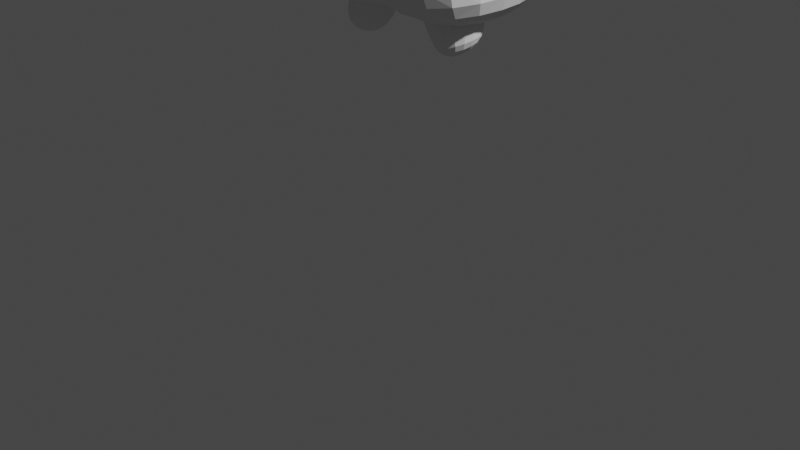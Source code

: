 # Source: ToyBase.blend  (saved by Blender 2.81.16; exported with 4.5.12 LTS)
import bpy
from mathutils import Matrix  # noqa: F401  (used for matrix-valued properties, if any)

bpy.ops.wm.read_factory_settings(use_empty=True)
scene = bpy.context.scene
scene.name = 'Scene'

# ---- collections
col_collection = bpy.data.collections.new('Collection'); scene.collection.children.link(col_collection)

# ---- world
world_world = bpy.data.worlds.new('World'); scene.world = world_world
world_world.use_nodes = True; world_world.node_tree.nodes.clear()
_N = world_world.node_tree.nodes; _L = world_world.node_tree.links
n0 = _N.new('ShaderNodeOutputWorld'); n0.name = 'World Output'; n0.location = (300, 300)
n1 = _N.new('ShaderNodeBackground'); n1.name = 'Background'; n1.location = (10, 300)
n1.inputs[0].default_value = (0.05088, 0.05088, 0.05088, 1.0)
_L.new(n1.outputs[0], n0.inputs[0])
n0.is_active_output = True
world_world.color = (0.05088, 0.05088, 0.05088)
world_world.use_sun_shadow = False
world_world.sun_shadow_jitter_overblur = 0.0

# ---- cameras
cam_camera = bpy.data.cameras.new('Camera')
cam_camera.clip_end = 100.0
cam_camera.ortho_scale = 7.314

# ---- lights
light_light = bpy.data.lights.new('Light', 'POINT')
light_light.transmission_factor = 0.0
light_light.energy = 1000.0
light_light.shadow_soft_size = 0.1
light_light.shadow_maximum_resolution = 0.006
light_light.use_absolute_resolution = True

# ---- meshes
me_cube_002 = bpy.data.meshes.new('Cube.002')
me_cube_002.from_pydata([(0.949, -0.9243, 3.838), (0.5743, -1.058, 5.173), (0.6579, 0.45, 4.27), (0.6639, 0.1882, 5.378), (0.0, 0.6977, 3.945), (0.0, 0.3485, 5.457), (0.0, -1.12, 3.575), (0.0, -1.156, 5.483), (1.175, -0.3106, 3.959), (0.7446, -0.6499, 5.381), (0.0, -0.7646, 5.56), (0.0, -0.2785, 3.682), (0.8595, 0.5825, 4.939), (1.0, -1.127, 4.568), (0.0, -1.7, 4.452), (0.0, 0.8332, 4.968), (1.154, -0.4042, 4.766), (0.0, 0.02944, 5.629), (0.6224, -0.04389, 5.538), (0.6224, -0.4398, 5.492), (0.0, -0.4493, 5.574)], [], [(15, 5, 3, 12), (16, 9, 1, 13), (11, 8, 0, 6), (9, 10, 7, 1), (13, 1, 7, 14), (4, 2, 8, 11), (12, 3, 9, 16), (2, 12, 16, 8), (0, 13, 14, 6), (8, 16, 13, 0), (4, 15, 12, 2), (3, 5, 17, 18), (10, 9, 19, 20), (9, 3, 18, 19), (18, 17, 20, 19)])
_uv = me_cube_002.uv_layers.new(name='UVMap')
_uv.uv.foreach_set('vector', [0.5, 0.375, 0.625, 0.375, 0.625, 0.5, 0.5, 0.5, 0.5, 0.625, 0.625, 0.625, 0.625, 0.75, 0.5, 0.75, 0.25, 0.625, 0.375, 0.625, 0.375, 0.75, 0.25, 0.75, 0.625, 0.625, 0.75, 0.625, 0.75, 0.75, 0.625, 0.75, 0.5, 0.75, 0.625, 0.75, 0.625, 0.875, 0.5, 0.875, 0.25, 0.5, 0.375, 0.5, 0.375, 0.625, 0.25, 0.625, 0.5, 0.5, 0.625, 0.5, 0.625, 0.625, 0.5, 0.625, 0.375, 0.5, 0.5, 0.5, 0.5, 0.625, 0.375, 0.625, 0.375, 0.75, 0.5, 0.75, 0.5, 0.875, 0.375, 0.875, 0.375, 0.625, 0.5, 0.625, 0.5, 0.75, 0.375, 0.75, 0.375, 0.375, 0.5, 0.375, 0.5, 0.5, 0.375, 0.5, 0.625, 0.5, 0.625, 0.375, 0.625, 0.375, 0.625, 0.5, 0.75, 0.625, 0.625, 0.625, 0.625, 0.625, 0.75, 0.625, 0.625, 0.625, 0.625, 0.5, 0.625, 0.5, 0.625, 0.625, 0.625, 0.5, 0.625, 0.375, 0.75, 0.625, 0.625, 0.625])
me_cube_002.use_remesh_fix_poles = True
me_cube_002.use_remesh_preserve_attributes = False
me_cube_002.use_mirror_vertex_groups = False
me_cube_002.update()
me_cube_003 = bpy.data.meshes.new('Cube.003')
me_cube_003.from_pydata([(0.2316, 0.5108, 7.287), (0.8264, 0.5108, 7.287), (0.8264, -0.03129, 7.532), (0.2316, -0.03129, 7.532), (0.2696, 0.1155, 6.207), (1.077, 0.05334, 6.2), (1.077, -0.6347, 6.12), (0.2696, -0.6347, 6.12), (0.5741, -0.08492, 5.51), (0.1222, -0.4228, 5.471), (0.1222, -0.02441, 5.517), (0.5741, -0.4228, 5.471)], [], [(5, 4, 0, 1), (1, 0, 3, 2), (7, 6, 2, 3), (6, 5, 1, 2), (4, 7, 3, 0), (10, 9, 7, 4), (11, 8, 5, 6), (9, 11, 6, 7), (8, 10, 4, 5)])
_uv = me_cube_003.uv_layers.new(name='UVMap')
_uv.uv.foreach_set('vector', [0.625, 0.5, 0.625, 0.375, 0.625, 0.375, 0.625, 0.5, 0.625, 0.5, 0.75, 0.5, 0.75, 0.625, 0.625, 0.625, 0.75, 0.625, 0.625, 0.625, 0.625, 0.625, 0.75, 0.625, 0.625, 0.625, 0.625, 0.5, 0.625, 0.5, 0.625, 0.625, 0.75, 0.5, 0.75, 0.625, 0.75, 0.625, 0.75, 0.5, 0.75, 0.5, 0.75, 0.625, 0.75, 0.625, 0.75, 0.5, 0.625, 0.625, 0.625, 0.5, 0.625, 0.5, 0.625, 0.625, 0.75, 0.625, 0.625, 0.625, 0.625, 0.625, 0.75, 0.625, 0.625, 0.5, 0.625, 0.375, 0.625, 0.375, 0.625, 0.5])
me_cube_003.use_remesh_fix_poles = True
me_cube_003.use_remesh_preserve_attributes = False
me_cube_003.use_mirror_vertex_groups = False
me_cube_003.update()
me_cube_004 = bpy.data.meshes.new('Cube.004')
me_cube_004.from_pydata([(0.0, -0.615, 2.253), (0.0, -0.1113, 4.027), (0.0, 1.717, 2.09), (0.0, 0.6546, 4.122), (1.207, -0.6366, 2.265), (0.4231, -0.1113, 4.027), (1.207, 1.152, 2.323), (0.4231, 0.6546, 4.122), (0.0, -0.6633, 3.185), (0.0, 1.396, 3.44), (1.031, 1.396, 3.44), (1.031, -0.6633, 3.185), (0.2631, 0.7056, 2.09), (0.2631, 0.1173, 2.09), (0.7247, 0.5668, 2.09), (0.7247, 0.1173, 2.09)], [], [(4, 11, 8, 0), (9, 3, 7, 10), (10, 7, 5, 11), (11, 5, 1, 8), (2, 6, 14, 12), (7, 3, 1, 5), (6, 10, 11, 4), (2, 9, 10, 6), (0, 2, 12, 13), (6, 4, 15, 14), (4, 0, 13, 15), (12, 14, 15, 13)])
_uv = me_cube_004.uv_layers.new(name='UVMap')
_uv.uv.foreach_set('vector', [0.375, 0.75, 0.5, 0.75, 0.5, 1.0, 0.375, 1.0, 0.5, 0.25, 0.625, 0.25, 0.625, 0.5, 0.5, 0.5, 0.5, 0.5, 0.625, 0.5, 0.625, 0.75, 0.5, 0.75, 0.5, 0.75, 0.625, 0.75, 0.625, 1.0, 0.5, 1.0, 0.375, 0.25, 0.375, 0.5, 0.375, 0.5, 0.375, 0.25, 0.625, 0.5, 0.875, 0.5, 0.875, 0.75, 0.625, 0.75, 0.375, 0.5, 0.5, 0.5, 0.5, 0.75, 0.375, 0.75, 0.375, 0.25, 0.5, 0.25, 0.5, 0.5, 0.375, 0.5, 0.0, 0.0, 0.0, 0.0, 0.0, 0.0, 0.0, 0.0, 0.375, 0.5, 0.375, 0.75, 0.375, 0.75, 0.375, 0.5, 0.375, 0.75, 0.375, 1.0, 0.375, 1.0, 0.375, 0.75, 0.375, 0.25, 0.375, 0.5, 0.375, 0.75, 0.375, 1.0])
me_cube_004.use_remesh_fix_poles = True
me_cube_004.use_remesh_preserve_attributes = False
me_cube_004.use_mirror_vertex_groups = False
me_cube_004.update()
me_cube_005 = bpy.data.meshes.new('Cube.005')
me_cube_005.from_pydata([(0.7876, 0.2923, 2.811), (0.8339, -0.1648, 2.806), (1.238, -0.1262, 3.007), (1.192, 0.3309, 3.012), (0.5907, 0.2621, 3.047), (0.6943, -0.4053, 3.075), (1.089, -0.37, 3.466), (1.021, 0.3005, 3.474), (0.4978, -0.1159, 3.48), (0.6058, 0.3385, 3.718), (0.4337, 0.3209, 3.442), (0.6437, -0.1009, 3.714), (0.2361, -0.0543, 3.681), (0.2172, 0.2478, 3.862), (0.2128, 0.2402, 3.643), (0.2399, -0.04784, 3.867)], [], [(5, 4, 0, 1), (1, 0, 3, 2), (7, 6, 2, 3), (6, 5, 1, 2), (4, 7, 3, 0), (10, 9, 7, 4), (11, 8, 5, 6), (9, 11, 6, 7), (8, 10, 4, 5), (10, 8, 12, 14), (9, 10, 14, 13), (11, 9, 13, 15), (8, 11, 15, 12)])
_uv = me_cube_005.uv_layers.new(name='UVMap')
_uv.uv.foreach_set('vector', [0.625, 0.5, 0.625, 0.375, 0.625, 0.375, 0.625, 0.5, 0.625, 0.5, 0.75, 0.5, 0.75, 0.625, 0.625, 0.625, 0.75, 0.625, 0.625, 0.625, 0.625, 0.625, 0.75, 0.625, 0.625, 0.625, 0.625, 0.5, 0.625, 0.5, 0.625, 0.625, 0.75, 0.5, 0.75, 0.625, 0.75, 0.625, 0.75, 0.5, 0.75, 0.5, 0.75, 0.625, 0.75, 0.625, 0.75, 0.5, 0.625, 0.625, 0.625, 0.5, 0.625, 0.5, 0.625, 0.625, 0.75, 0.625, 0.625, 0.625, 0.625, 0.625, 0.75, 0.625, 0.625, 0.5, 0.625, 0.375, 0.625, 0.375, 0.625, 0.5, 0.625, 0.375, 0.625, 0.5, 0.625, 0.5, 0.625, 0.375, 0.75, 0.625, 0.75, 0.5, 0.75, 0.5, 0.75, 0.625, 0.625, 0.625, 0.75, 0.625, 0.75, 0.625, 0.625, 0.625, 0.625, 0.5, 0.625, 0.625, 0.625, 0.625, 0.625, 0.5])
me_cube_005.use_remesh_fix_poles = True
me_cube_005.use_remesh_preserve_attributes = False
me_cube_005.use_mirror_vertex_groups = False
me_cube_005.update()
me_cube_006 = bpy.data.meshes.new('Cube.006')
me_cube_006.from_pydata([(0.4311, -0.2735, 2.627), (0.2504, -0.2717, 3.978), (0.5687, 0.3003, 2.884), (0.201, 0.1736, 3.978), (0.2291, 0.1093, 3.36), (0.2071, -0.3059, 3.36), (0.0, 0.4346, 2.901), (0.0, 0.2826, 3.978), (0.0, -0.4765, 2.685), (0.0, -0.2386, 3.978), (0.0, -0.3807, 3.36), (0.0, 0.1672, 3.36), (0.6876, -0.01195, 2.899), (0.3162, -0.0738, 3.978), (0.3459, -0.1357, 3.36), (0.0, -0.03913, 3.978), (0.0, 0.05561, 2.583), (0.3426, 0.2405, 3.099), (0.3742, -0.3886, 3.17), (0.0, 0.354, 3.145), (0.0, -0.5834, 3.093), (0.5153, -0.07534, 3.273)], [], [(11, 7, 3, 4), (14, 13, 1, 5), (16, 12, 0, 8), (21, 14, 5, 18), (19, 11, 4, 17), (18, 5, 10, 20), (13, 15, 9, 1), (5, 1, 9, 10), (3, 7, 15, 13), (17, 4, 14, 21), (6, 2, 12, 16), (4, 3, 13, 14), (2, 17, 21, 12), (0, 18, 20, 8), (6, 19, 17, 2), (12, 21, 18, 0)])
_uv = me_cube_006.uv_layers.new(name='UVMap')
_uv.uv.foreach_set('vector', [0.5, 0.375, 0.625, 0.375, 0.625, 0.5, 0.5, 0.5, 0.5, 0.625, 0.625, 0.625, 0.625, 0.75, 0.5, 0.75, 0.25, 0.625, 0.375, 0.625, 0.375, 0.75, 0.25, 0.75, 0.4375, 0.625, 0.5, 0.625, 0.5, 0.75, 0.4375, 0.75, 0.4375, 0.375, 0.5, 0.375, 0.5, 0.5, 0.4375, 0.5, 0.4375, 0.75, 0.5, 0.75, 0.5, 0.875, 0.4375, 0.875, 0.625, 0.625, 0.75, 0.625, 0.75, 0.75, 0.625, 0.75, 0.5, 0.75, 0.625, 0.75, 0.625, 0.875, 0.5, 0.875, 0.625, 0.5, 0.75, 0.5, 0.75, 0.625, 0.625, 0.625, 0.4375, 0.5, 0.5, 0.5, 0.5, 0.625, 0.4375, 0.625, 0.25, 0.5, 0.375, 0.5, 0.375, 0.625, 0.25, 0.625, 0.5, 0.5, 0.625, 0.5, 0.625, 0.625, 0.5, 0.625, 0.375, 0.5, 0.4375, 0.5, 0.4375, 0.625, 0.375, 0.625, 0.375, 0.75, 0.4375, 0.75, 0.4375, 0.875, 0.375, 0.875, 0.375, 0.375, 0.4375, 0.375, 0.4375, 0.5, 0.375, 0.5, 0.375, 0.625, 0.4375, 0.625, 0.4375, 0.75, 0.375, 0.75])
me_cube_006.use_remesh_fix_poles = True
me_cube_006.use_remesh_preserve_attributes = False
me_cube_006.use_mirror_vertex_groups = False
me_cube_006.update()
me_cube_007 = bpy.data.meshes.new('Cube.007')
me_cube_007.from_pydata([(0.7304, -0.1692, 1.837), (0.9331, 0.2265, 1.953), (0.5839, 0.4566, 1.778), (0.3812, 0.06085, 1.662), (0.6521, -0.2073, 2.133), (0.9053, 0.3971, 2.299), (0.4175, 0.6614, 2.25), (0.1201, 0.08097, 2.08), (0.5458, 0.1321, 2.593), (0.09944, -0.1315, 2.514), (0.3933, -0.2652, 2.47), (0.2966, 0.2455, 2.63), (0.4785, -0.02303, 2.884), (0.2048, -0.2439, 2.909), (0.3766, -0.2824, 2.778), (0.3328, 0.009654, 2.994)], [], [(5, 4, 0, 1), (1, 0, 3, 2), (7, 6, 2, 3), (6, 5, 1, 2), (4, 7, 3, 0), (10, 9, 7, 4), (11, 8, 5, 6), (9, 11, 6, 7), (8, 10, 4, 5), (10, 8, 12, 14), (9, 10, 14, 13), (11, 9, 13, 15), (8, 11, 15, 12)])
_uv = me_cube_007.uv_layers.new(name='UVMap')
_uv.uv.foreach_set('vector', [0.625, 0.5, 0.625, 0.375, 0.625, 0.375, 0.625, 0.5, 0.625, 0.5, 0.75, 0.5, 0.75, 0.625, 0.625, 0.625, 0.75, 0.625, 0.625, 0.625, 0.625, 0.625, 0.75, 0.625, 0.625, 0.625, 0.625, 0.5, 0.625, 0.5, 0.625, 0.625, 0.75, 0.5, 0.75, 0.625, 0.75, 0.625, 0.75, 0.5, 0.75, 0.5, 0.75, 0.625, 0.75, 0.625, 0.75, 0.5, 0.625, 0.625, 0.625, 0.5, 0.625, 0.5, 0.625, 0.625, 0.75, 0.625, 0.625, 0.625, 0.625, 0.625, 0.75, 0.625, 0.625, 0.5, 0.625, 0.375, 0.625, 0.375, 0.625, 0.5, 0.625, 0.375, 0.625, 0.5, 0.625, 0.5, 0.625, 0.375, 0.75, 0.625, 0.75, 0.5, 0.75, 0.5, 0.75, 0.625, 0.625, 0.625, 0.75, 0.625, 0.75, 0.625, 0.625, 0.625, 0.625, 0.5, 0.625, 0.625, 0.625, 0.625, 0.625, 0.5])
me_cube_007.use_remesh_fix_poles = True
me_cube_007.use_remesh_preserve_attributes = False
me_cube_007.use_mirror_vertex_groups = False
me_cube_007.update()

# ---- objects
ob_light = bpy.data.objects.new('Light', light_light)
ob_camera = bpy.data.objects.new('Camera', cam_camera)
ob_head = bpy.data.objects.new('Head', me_cube_002)
ob_earsbun = bpy.data.objects.new('EarsBun', me_cube_003)
ob_cube = bpy.data.objects.new('Cube', me_cube_004)
ob_arms = bpy.data.objects.new('Arms', me_cube_005)
ob_body = bpy.data.objects.new('Body', me_cube_006)
ob_legs = bpy.data.objects.new('Legs', me_cube_007)

# ---- transforms, parenting, visibility, modifiers, constraints
ob_light.location = (4.076, 1.005, 5.904)
ob_light.rotation_euler = (0.6503, 0.05522, 1.866)
ob_light.lock_rotations_4d = False
ob_light.empty_display_type = 'ARROWS'
ob_light.color = (0.0, 0.0, 0.0, 0.0)
ob_light.lineart.crease_threshold = 0.0
ob_camera.location = (7.359, -6.926, 4.958)
ob_camera.rotation_euler = (1.109, 0.0, 0.8149)
ob_camera.lock_rotations_4d = False
ob_camera.empty_display_type = 'ARROWS'
ob_camera.color = (0.0, 0.0, 0.0, 0.0)
ob_camera.display_type = 'WIRE'
ob_camera.lineart.crease_threshold = 0.0
ob_head.location = (0.0, 0.0, 0.0)
ob_head.lineart.crease_threshold = 0.0
_m = ob_head.modifiers.new('Mirror', 'MIRROR')
_m.use_clip = True
_m = ob_head.modifiers.new('Subdivision', 'SUBSURF')
_m.uv_smooth = 'PRESERVE_CORNERS'
_m.show_only_control_edges = False
ob_earsbun.location = (0.0, 0.0, 0.0)
ob_earsbun.lineart.crease_threshold = 0.0
_m = ob_earsbun.modifiers.new('Mirror', 'MIRROR')
_m.use_clip = True
_m = ob_earsbun.modifiers.new('Subdivision', 'SUBSURF')
_m.uv_smooth = 'PRESERVE_CORNERS'
_m.show_only_control_edges = False
ob_cube.location = (0.0, 0.0, 0.0)
ob_cube.lineart.crease_threshold = 0.0
_m = ob_cube.modifiers.new('Mirror', 'MIRROR')
_m.use_clip = True
_m = ob_cube.modifiers.new('Subdivision', 'SUBSURF')
_m.uv_smooth = 'PRESERVE_CORNERS'
_m.show_only_control_edges = False
ob_arms.location = (0.0, 0.0, 0.0)
ob_arms.lineart.crease_threshold = 0.0
_m = ob_arms.modifiers.new('Mirror', 'MIRROR')
_m.use_clip = True
_m = ob_arms.modifiers.new('Subdivision', 'SUBSURF')
_m.uv_smooth = 'PRESERVE_CORNERS'
_m.show_only_control_edges = False
ob_body.location = (0.0, 0.0, 0.0)
ob_body.lineart.crease_threshold = 0.0
_m = ob_body.modifiers.new('Subdivision', 'SUBSURF')
_m.uv_smooth = 'PRESERVE_CORNERS'
_m.show_only_control_edges = False
_m = ob_body.modifiers.new('Mirror', 'MIRROR')
_m.use_clip = True
ob_legs.location = (0.0, 0.0, 0.0)
ob_legs.lineart.crease_threshold = 0.0
_m = ob_legs.modifiers.new('Mirror', 'MIRROR')
_m.use_clip = True
_m = ob_legs.modifiers.new('Subdivision', 'SUBSURF')
_m.uv_smooth = 'PRESERVE_CORNERS'
_m.show_only_control_edges = False

# ---- collection membership
col_collection.objects.link(ob_light)
col_collection.objects.link(ob_camera)
col_collection.objects.link(ob_head)
col_collection.objects.link(ob_earsbun)
col_collection.objects.link(ob_cube)
col_collection.objects.link(ob_arms)
col_collection.objects.link(ob_body)
col_collection.objects.link(ob_legs)

# ---- scene / render settings (as saved in the file)
scene.camera = ob_camera
scene.frame_start = 1; scene.frame_end = 250; scene.frame_set(1)
scene.render.engine = 'BLENDER_EEVEE_NEXT'
scene.cycles.use_denoising = False
scene.cycles.samples = 128
scene.cycles.sampling_pattern = 'TABULATED_SOBOL'
scene.cycles.use_adaptive_sampling = False
scene.cycles.use_light_tree = False
scene.view_settings.view_transform = 'Filmic'
bpy.context.view_layer.update()
